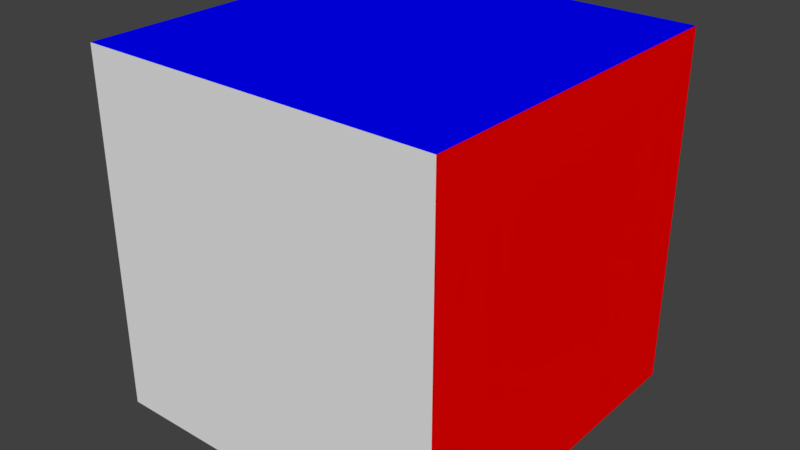 # Source: simple_box_subdivided.blend  (saved by Blender 2.78.0; exported with 4.5.12 LTS)
import bpy
from mathutils import Matrix  # noqa: F401  (used for matrix-valued properties, if any)

bpy.ops.wm.read_factory_settings(use_empty=True)
scene = bpy.context.scene
scene.name = 'Scene'

# ---- collections
col_collection_1 = bpy.data.collections.new('Collection 1'); scene.collection.children.link(col_collection_1)

# ---- materials (node trees are filled in below, after node groups)
mat_green_y = bpy.data.materials.new('Green y')
mat_green_y.alpha_threshold = 0.0
mat_green_y.use_transparent_shadow = False
mat_green_y.diffuse_color = (0.0, 1.0, 0.0, 1.0)
mat_green_y.roughness = 0.5
mat_red_x = bpy.data.materials.new('Red x')
mat_red_x.alpha_threshold = 0.0
mat_red_x.use_transparent_shadow = False
mat_red_x.diffuse_color = (1.0, 0.0, 0.0, 1.0)
mat_red_x.roughness = 0.5
mat_blue_z = bpy.data.materials.new('Blue z')
mat_blue_z.alpha_threshold = 0.0
mat_blue_z.use_transparent_shadow = False
mat_blue_z.diffuse_color = (0.0, 0.0, 1.0, 1.0)
mat_blue_z.roughness = 0.5
mat_grey = bpy.data.materials.new('Grey')
mat_grey.alpha_threshold = 0.0
mat_grey.use_transparent_shadow = False
mat_grey.roughness = 0.5

# ---- material node trees

# ---- world
world_world = bpy.data.worlds.new('World'); scene.world = world_world
world_world.color = (0.05088, 0.05088, 0.05088)
world_world.use_sun_shadow = False
world_world.sun_shadow_jitter_overblur = 0.0
world_world.cycles.sampling_method = 'MANUAL'

# ---- meshes
me_cube = bpy.data.meshes.new('Cube')
me_cube.from_pydata([(1.0, 1.0, -1.0), (1.0, -1.0, -1.0), (-1.0, -1.0, -1.0), (-1.0, 1.0, -1.0), (1.0, 1.0, 1.0), (1.0, -1.0, 1.0), (-1.0, -1.0, 1.0), (-1.0, 1.0, 1.0), (1.0, -5.96e-08, -1.0), (1.788e-07, 1.0, -1.0), (1.0, 1.0, 0.0), (0.0, -1.0, -1.0), (1.0, -1.0, 0.0), (-1.0, 2.98e-07, -1.0), (-1.0, -1.0, 0.0), (-1.0, 1.0, 0.0), (1.0, -5.364e-07, 1.0), (2.384e-07, 1.0, 1.0), (-5.364e-07, -1.0, 1.0), (-1.0, 1.788e-07, 1.0), (8.941e-08, 1.192e-07, -1.0), (-1.192e-07, -1.788e-07, 1.0), (2.086e-07, 1.0, 0.0), (1.0, -2.98e-07, 0.0), (-2.682e-07, -1.0, 0.0), (-1.0, 2.384e-07, 0.0), (1.0, -0.5, -1.0), (-0.5, 1.0, -1.0), (1.0, 1.0, 0.5), (-0.5, -1.0, -1.0), (1.0, -1.0, 0.5), (-1.0, 0.5, -1.0), (-1.0, -1.0, 0.5), (-1.0, 1.0, 0.5), (1.0, -0.5, 1.0), (-0.5, 1.0, 1.0), (-0.5, -1.0, 1.0), (-1.0, 0.5, 1.0), (-1.0, -0.5, -1.0), (1.0, 1.0, -0.5), (1.0, 0.5, -1.0), (0.5, 1.0, -1.0), (1.0, -1.0, -0.5), (0.5, -1.0, -1.0), (-1.0, -1.0, -0.5), (-1.0, 1.0, -0.5), (1.0, 0.5, 1.0), (0.5, 1.0, 1.0), (0.5, -1.0, 1.0), (-1.0, -0.5, 1.0), (1.341e-07, 0.5, -1.0), (4.47e-08, -0.5, -1.0), (0.5, 2.98e-08, -1.0), (-0.5, 2.086e-07, -1.0), (0.5, -3.576e-07, 1.0), (-0.5, 0.0, 1.0), (5.96e-08, 0.5, 1.0), (-3.278e-07, -0.5, 1.0), (2.235e-07, 1.0, 0.5), (1.937e-07, 1.0, -0.5), (0.5, 1.0, 0.0), (-0.5, 1.0, 0.0), (1.0, -1.788e-07, -0.5), (1.0, -4.172e-07, 0.5), (1.0, 0.5, 0.0), (1.0, -0.5, 0.0), (-1.341e-07, -1.0, -0.5), (-4.023e-07, -1.0, 0.5), (0.5, -1.0, 0.0), (-0.5, -1.0, 0.0), (-1.0, -0.5, 0.0), (-1.0, 0.5, 0.0), (-1.0, 2.086e-07, 0.5), (-1.0, 2.682e-07, -0.5), (-1.0, 0.5, -0.5), (-1.0, 0.5, 0.5), (-1.0, -0.5, 0.5), (-0.5, -1.0, 0.5), (0.5, -1.0, 0.5), (0.5, -1.0, -0.5), (1.0, -0.5, 0.5), (1.0, 0.5, 0.5), (1.0, 0.5, -0.5), (-0.5, 1.0, -0.5), (0.5, 1.0, -0.5), (-0.5, 0.5, -1.0), (-0.5, 0.5, 1.0), (-0.5, -0.5, 1.0), (-0.5, -0.5, -1.0), (0.5, -0.5, -1.0), (0.5, 0.5, 1.0), (0.5, 1.0, 0.5), (0.5, -0.5, 1.0), (-0.5, 1.0, 0.5), (1.0, -0.5, -0.5), (0.5, 0.5, -1.0), (-0.5, -1.0, -0.5), (-1.0, -0.5, -0.5)], [], [(38, 97, 44), (96, 29, 2), (50, 95, 41), (94, 26, 1), (33, 93, 35), (92, 34, 5), (58, 91, 47), (54, 90, 46), (51, 89, 52), (38, 88, 53), (36, 87, 57), (55, 86, 56), (85, 27, 3), (59, 84, 60), (45, 83, 61), (82, 40, 8), (81, 64, 23), (80, 65, 12), (79, 43, 11), (78, 68, 24), (77, 69, 14), (70, 76, 32), (75, 72, 25), (74, 73, 13), (74, 71, 25), (45, 15, 71), (3, 45, 74), (37, 19, 72), (7, 37, 75), (33, 75, 71), (76, 49, 6), (72, 19, 49), (25, 72, 76), (67, 24, 69), (18, 67, 77), (36, 77, 32), (30, 12, 68), (5, 30, 78), (48, 78, 67), (42, 1, 43), (12, 42, 79), (68, 79, 66), (63, 23, 65), (16, 63, 80), (34, 80, 30), (28, 10, 64), (4, 28, 81), (46, 81, 63), (39, 0, 40), (64, 10, 39), (64, 82, 62), (59, 22, 61), (27, 9, 59), (3, 27, 83), (39, 10, 60), (0, 39, 84), (41, 84, 59), (85, 50, 9), (53, 20, 50), (53, 85, 31), (86, 35, 17), (37, 7, 35), (19, 37, 86), (87, 55, 21), (19, 55, 87), (6, 49, 87), (51, 20, 53), (29, 11, 51), (2, 29, 88), (89, 26, 8), (43, 1, 26), (11, 43, 89), (90, 47, 4), (17, 47, 90), (21, 56, 90), (28, 4, 47), (10, 28, 91), (22, 60, 91), (54, 16, 34), (57, 21, 54), (18, 57, 92), (93, 58, 17), (61, 22, 58), (15, 61, 93), (62, 8, 26), (23, 62, 94), (12, 65, 94), (95, 40, 0), (52, 8, 40), (20, 52, 95), (96, 66, 11), (24, 66, 96), (14, 69, 96), (97, 70, 14), (73, 25, 70), (73, 97, 38), (38, 44, 2), (96, 2, 44), (50, 41, 9), (94, 1, 42), (33, 35, 7), (92, 5, 48), (58, 47, 17), (54, 46, 16), (51, 52, 20), (38, 53, 13), (36, 57, 18), (55, 56, 21), (85, 3, 31), (59, 60, 22), (45, 61, 15), (82, 8, 62), (81, 23, 63), (80, 12, 30), (79, 11, 66), (78, 24, 67), (77, 14, 32), (70, 32, 14), (75, 25, 71), (74, 13, 31), (74, 25, 73), (45, 71, 74), (3, 74, 31), (37, 72, 75), (7, 75, 33), (33, 71, 15), (76, 6, 32), (72, 49, 76), (25, 76, 70), (67, 69, 77), (18, 77, 36), (36, 32, 6), (30, 68, 78), (5, 78, 48), (48, 67, 18), (42, 43, 79), (12, 79, 68), (68, 66, 24), (63, 65, 80), (16, 80, 34), (34, 30, 5), (28, 64, 81), (4, 81, 46), (46, 63, 16), (39, 40, 82), (64, 39, 82), (64, 62, 23), (59, 61, 83), (27, 59, 83), (3, 83, 45), (39, 60, 84), (0, 84, 41), (41, 59, 9), (85, 9, 27), (53, 50, 85), (53, 31, 13), (86, 17, 56), (37, 35, 86), (19, 86, 55), (87, 21, 57), (19, 87, 49), (6, 87, 36), (51, 53, 88), (29, 51, 88), (2, 88, 38), (89, 8, 52), (43, 26, 89), (11, 89, 51), (90, 4, 46), (17, 90, 56), (21, 90, 54), (28, 47, 91), (10, 91, 60), (22, 91, 58), (54, 34, 92), (57, 54, 92), (18, 92, 48), (93, 17, 35), (61, 58, 93), (15, 93, 33), (62, 26, 94), (23, 94, 65), (12, 94, 42), (95, 0, 41), (52, 40, 95), (20, 95, 50), (96, 11, 29), (24, 96, 69), (14, 96, 44), (97, 14, 44), (73, 70, 97), (73, 38, 13)])
me_cube.polygons.foreach_set('material_index', [3, 3, 3, 1, 0, 2, 0, 2, 3, 3, 2, 2, 3, 0, 0, 1, 1, 1, 3, 3, 3, 3, 3, 3, 3, 3, 3, 3, 3, 3, 3, 3, 3, 3, 3, 3, 3, 3, 3, 3, 3, 3, 1, 1, 1, 1, 1, 1, 1, 1, 1, 0, 0, 0, 0, 0, 0, 3, 3, 3, 2, 2, 2, 2, 2, 2, 3, 3, 3, 3, 3, 3, 2, 2, 2, 0, 0, 0, 2, 2, 2, 0, 0, 0, 1, 1, 1, 3, 3, 3, 3, 3, 3, 3, 3, 3, 3, 3, 3, 1, 0, 2, 0, 2, 3, 3, 2, 2, 3, 0, 0, 1, 1, 1, 3, 3, 3, 3, 3, 3, 3, 3, 3, 3, 3, 3, 3, 3, 3, 3, 3, 3, 3, 3, 3, 3, 3, 3, 1, 1, 1, 1, 1, 1, 1, 1, 1, 0, 0, 0, 0, 0, 0, 3, 3, 3, 2, 2, 2, 2, 2, 2, 3, 3, 3, 3, 3, 3, 2, 2, 2, 0, 0, 0, 2, 2, 2, 0, 0, 0, 1, 1, 1, 3, 3, 3, 3, 3, 3, 3, 3, 3])
_uv = me_cube.uv_layers.new(name='UVMap')
_uv.uv.foreach_set('vector', [1.49e-08, 0.9167, 0.08333, 0.9167, 0.08333, 1.0, 0.9167, 0.08333, 0.9167, 2.235e-08, 1.0, 2.98e-08, 0.25, 0.5, 0.25, 0.4167, 0.3333, 0.4167, 0.25, 0.08333, 0.25, 9.934e-09, 0.3333, 0.0, 0.4167, 0.3333, 0.4167, 0.4167, 0.3333, 0.4167, 0.5833, 0.08333, 0.5833, 1.043e-07, 0.6667, 1.391e-07, 0.4167, 0.5, 0.4167, 0.5833, 0.3333, 0.5833, 0.5, 0.08333, 0.4167, 0.08333, 0.4167, 3.477e-08, 0.08333, 0.5, 0.08333, 0.4167, 0.1667, 0.4167, 0.08333, 0.6667, 0.08333, 0.5833, 0.1667, 0.5833, 0.6667, 0.25, 0.5833, 0.25, 0.5833, 0.1667, 0.5, 0.25, 0.4167, 0.25, 0.4167, 0.1667, 0.25, 0.5833, 0.3333, 0.5833, 0.3333, 0.6667, 0.5833, 0.5, 0.5833, 0.5833, 0.5, 0.5833, 0.5833, 0.3333, 0.5833, 0.4167, 0.5, 0.4167, 0.08333, 0.08333, 0.08333, 2.98e-08, 0.1667, 1.987e-08, 0.08333, 0.25, 0.08333, 0.1667, 0.1667, 0.1667, 0.25, 0.25, 0.25, 0.1667, 0.3333, 0.1667, 0.75, 0.08333, 0.75, 7.451e-09, 0.8333, 1.49e-08, 0.75, 0.25, 0.75, 0.1667, 0.8333, 0.1667, 0.9167, 0.25, 0.9167, 0.1667, 1.0, 0.1667, 0.1667, 0.9167, 0.25, 0.9167, 0.25, 1.0, 0.25, 0.75, 0.25, 0.8333, 0.1667, 0.8333, 0.08333, 0.75, 0.08333, 0.8333, 2.98e-08, 0.8333, 0.08333, 0.75, 0.1667, 0.75, 0.1667, 0.8333, 0.08333, 0.6667, 0.1667, 0.6667, 0.1667, 0.75, 5.96e-08, 0.6667, 0.08333, 0.6667, 0.08333, 0.75, 0.3333, 0.75, 0.3333, 0.8333, 0.25, 0.8333, 0.3333, 0.6667, 0.3333, 0.75, 0.25, 0.75, 0.25, 0.6667, 0.25, 0.75, 0.1667, 0.75, 0.25, 0.9167, 0.3333, 0.9167, 0.3333, 1.0, 0.25, 0.8333, 0.3333, 0.8333, 0.3333, 0.9167, 0.1667, 0.8333, 0.25, 0.8333, 0.25, 0.9167, 0.8333, 0.25, 0.8333, 0.1667, 0.9167, 0.1667, 0.8333, 0.3333, 0.8333, 0.25, 0.9167, 0.25, 0.9167, 0.3333, 0.9167, 0.25, 1.0, 0.25, 0.6667, 0.25, 0.6667, 0.1667, 0.75, 0.1667, 0.6667, 0.3333, 0.6667, 0.25, 0.75, 0.25, 0.75, 0.3333, 0.75, 0.25, 0.8333, 0.25, 0.6667, 0.08333, 0.6667, 0.0, 0.75, 7.451e-09, 0.6667, 0.1667, 0.6667, 0.08333, 0.75, 0.08333, 0.75, 0.1667, 0.75, 0.08333, 0.8333, 0.08333, 0.1667, 0.25, 0.1667, 0.1667, 0.25, 0.1667, 0.1667, 0.3333, 0.1667, 0.25, 0.25, 0.25, 0.25, 0.3333, 0.25, 0.25, 0.3333, 0.25, 8.196e-08, 0.25, 5.464e-08, 0.1667, 0.08333, 0.1667, 1.093e-07, 0.3333, 8.196e-08, 0.25, 0.08333, 0.25, 0.08333, 0.3333, 0.08333, 0.25, 0.1667, 0.25, 2.732e-08, 0.08333, 0.0, 3.974e-08, 0.08333, 2.98e-08, 0.08333, 0.1667, 5.464e-08, 0.1667, 2.732e-08, 0.08333, 0.08333, 0.1667, 0.08333, 0.08333, 0.1667, 0.08333, 0.5833, 0.5, 0.5, 0.5, 0.5, 0.4167, 0.6667, 0.4167, 0.6667, 0.5, 0.5833, 0.5, 0.6667, 0.3333, 0.6667, 0.4167, 0.5833, 0.4167, 0.5833, 0.6667, 0.5, 0.6667, 0.5, 0.5833, 0.6667, 0.6667, 0.5833, 0.6667, 0.5833, 0.5833, 0.6667, 0.5833, 0.5833, 0.5833, 0.5833, 0.5, 0.25, 0.5833, 0.25, 0.5, 0.3333, 0.5, 0.1667, 0.5833, 0.1667, 0.5, 0.25, 0.5, 0.1667, 0.5833, 0.25, 0.5833, 0.25, 0.6667, 0.4167, 0.25, 0.3333, 0.25, 0.3333, 0.1667, 0.4167, 0.3333, 0.3333, 0.3333, 0.3333, 0.25, 0.5, 0.3333, 0.4167, 0.3333, 0.4167, 0.25, 0.5833, 0.25, 0.5, 0.25, 0.5, 0.1667, 0.5, 0.3333, 0.5, 0.25, 0.5833, 0.25, 0.6667, 0.3333, 0.5833, 0.3333, 0.5833, 0.25, 0.08333, 0.5, 0.1667, 0.5, 0.1667, 0.5833, 2.235e-08, 0.5833, 4.47e-08, 0.5, 0.08333, 0.5, 0.0, 0.6667, 2.235e-08, 0.5833, 0.08333, 0.5833, 0.08333, 0.4167, 0.08333, 0.3333, 0.1667, 0.3333, 6.706e-08, 0.4167, 8.941e-08, 0.3333, 0.08333, 0.3333, 4.47e-08, 0.5, 6.706e-08, 0.4167, 0.08333, 0.4167, 0.4167, 0.08333, 0.3333, 0.08333, 0.3333, 0.0, 0.3333, 0.1667, 0.3333, 0.08333, 0.4167, 0.08333, 0.5, 0.1667, 0.4167, 0.1667, 0.4167, 0.08333, 0.4167, 0.6667, 0.3333, 0.6667, 0.3333, 0.5833, 0.5, 0.6667, 0.4167, 0.6667, 0.4167, 0.5833, 0.5, 0.5, 0.5, 0.5833, 0.4167, 0.5833, 0.5, 0.08333, 0.5, 6.954e-08, 0.5833, 1.043e-07, 0.5833, 0.1667, 0.5, 0.1667, 0.5, 0.08333, 0.6667, 0.1667, 0.5833, 0.1667, 0.5833, 0.08333, 0.4167, 0.4167, 0.4167, 0.5, 0.3333, 0.5, 0.5, 0.4167, 0.5, 0.5, 0.4167, 0.5, 0.5, 0.3333, 0.5, 0.4167, 0.4167, 0.4167, 0.1667, 0.08333, 0.1667, 1.987e-08, 0.25, 9.934e-09, 0.1667, 0.1667, 0.1667, 0.08333, 0.25, 0.08333, 0.3333, 0.1667, 0.25, 0.1667, 0.25, 0.08333, 0.25, 0.4167, 0.25, 0.3333, 0.3333, 0.3333, 0.1667, 0.4167, 0.1667, 0.3333, 0.25, 0.3333, 0.1667, 0.5, 0.1667, 0.4167, 0.25, 0.4167, 0.9167, 0.08333, 0.8333, 0.08333, 0.8333, 1.49e-08, 0.8333, 0.1667, 0.8333, 0.08333, 0.9167, 0.08333, 1.0, 0.1667, 0.9167, 0.1667, 0.9167, 0.08333, 0.08333, 0.9167, 0.1667, 0.9167, 0.1667, 1.0, 0.08333, 0.8333, 0.1667, 0.8333, 0.1667, 0.9167, 0.08333, 0.8333, 0.08333, 0.9167, 1.49e-08, 0.9167, 1.49e-08, 0.9167, 0.08333, 1.0, 0.0, 1.0, 0.9167, 0.08333, 1.0, 2.98e-08, 1.0, 0.08333, 0.25, 0.5, 0.3333, 0.4167, 0.3333, 0.5, 0.25, 0.08333, 0.3333, 0.0, 0.3333, 0.08333, 0.4167, 0.3333, 0.3333, 0.4167, 0.3333, 0.3333, 0.5833, 0.08333, 0.6667, 1.391e-07, 0.6667, 0.08333, 0.4167, 0.5, 0.3333, 0.5833, 0.3333, 0.5, 0.5, 0.08333, 0.4167, 3.477e-08, 0.5, 6.954e-08, 0.08333, 0.5, 0.1667, 0.4167, 0.1667, 0.5, 0.08333, 0.6667, 0.1667, 0.5833, 0.1667, 0.6667, 0.6667, 0.25, 0.5833, 0.1667, 0.6667, 0.1667, 0.5, 0.25, 0.4167, 0.1667, 0.5, 0.1667, 0.25, 0.5833, 0.3333, 0.6667, 0.25, 0.6667, 0.5833, 0.5, 0.5, 0.5833, 0.5, 0.5, 0.5833, 0.3333, 0.5, 0.4167, 0.5, 0.3333, 0.08333, 0.08333, 0.1667, 1.987e-08, 0.1667, 0.08333, 0.08333, 0.25, 0.1667, 0.1667, 0.1667, 0.25, 0.25, 0.25, 0.3333, 0.1667, 0.3333, 0.25, 0.75, 0.08333, 0.8333, 1.49e-08, 0.8333, 0.08333, 0.75, 0.25, 0.8333, 0.1667, 0.8333, 0.25, 0.9167, 0.25, 1.0, 0.1667, 1.0, 0.25, 0.1667, 0.9167, 0.25, 1.0, 0.1667, 1.0, 0.25, 0.75, 0.1667, 0.8333, 0.1667, 0.75, 0.08333, 0.75, 2.98e-08, 0.8333, 4.47e-08, 0.75, 0.08333, 0.75, 0.1667, 0.8333, 0.08333, 0.8333, 0.08333, 0.6667, 0.1667, 0.75, 0.08333, 0.75, 5.96e-08, 0.6667, 0.08333, 0.75, 4.47e-08, 0.75, 0.3333, 0.75, 0.25, 0.8333, 0.25, 0.75, 0.3333, 0.6667, 0.25, 0.75, 0.25, 0.6667, 0.25, 0.6667, 0.1667, 0.75, 0.1667, 0.6667, 0.25, 0.9167, 0.3333, 1.0, 0.25, 1.0, 0.25, 0.8333, 0.3333, 0.9167, 0.25, 0.9167, 0.1667, 0.8333, 0.25, 0.9167, 0.1667, 0.9167, 0.8333, 0.25, 0.9167, 0.1667, 0.9167, 0.25, 0.8333, 0.3333, 0.9167, 0.25, 0.9167, 0.3333, 0.9167, 0.3333, 1.0, 0.25, 1.0, 0.3333, 0.6667, 0.25, 0.75, 0.1667, 0.75, 0.25, 0.6667, 0.3333, 0.75, 0.25, 0.75, 0.3333, 0.75, 0.3333, 0.8333, 0.25, 0.8333, 0.3333, 0.6667, 0.08333, 0.75, 7.451e-09, 0.75, 0.08333, 0.6667, 0.1667, 0.75, 0.08333, 0.75, 0.1667, 0.75, 0.1667, 0.8333, 0.08333, 0.8333, 0.1667, 0.1667, 0.25, 0.25, 0.1667, 0.25, 0.25, 0.1667, 0.3333, 0.25, 0.25, 0.25, 0.3333, 0.25, 0.3333, 0.3333, 0.25, 0.3333, 0.3333, 8.196e-08, 0.25, 0.08333, 0.1667, 0.08333, 0.25, 1.093e-07, 0.3333, 0.08333, 0.25, 0.08333, 0.3333, 0.08333, 0.3333, 0.1667, 0.25, 0.1667, 0.3333, 2.732e-08, 0.08333, 0.08333, 2.98e-08, 0.08333, 0.08333, 0.08333, 0.1667, 2.732e-08, 0.08333, 0.08333, 0.08333, 0.08333, 0.1667, 0.1667, 0.08333, 0.1667, 0.1667, 0.5833, 0.5, 0.5, 0.4167, 0.5833, 0.4167, 0.6667, 0.4167, 0.5833, 0.5, 0.5833, 0.4167, 0.6667, 0.3333, 0.5833, 0.4167, 0.5833, 0.3333, 0.5833, 0.6667, 0.5, 0.5833, 0.5833, 0.5833, 0.6667, 0.6667, 0.5833, 0.5833, 0.6667, 0.5833, 0.6667, 0.5833, 0.5833, 0.5, 0.6667, 0.5, 0.25, 0.5833, 0.3333, 0.5, 0.3333, 0.5833, 0.1667, 0.5833, 0.25, 0.5, 0.25, 0.5833, 0.1667, 0.5833, 0.25, 0.6667, 0.1667, 0.6667, 0.4167, 0.25, 0.3333, 0.1667, 0.4167, 0.1667, 0.4167, 0.3333, 0.3333, 0.25, 0.4167, 0.25, 0.5, 0.3333, 0.4167, 0.25, 0.5, 0.25, 0.5833, 0.25, 0.5, 0.1667, 0.5833, 0.1667, 0.5, 0.3333, 0.5833, 0.25, 0.5833, 0.3333, 0.6667, 0.3333, 0.5833, 0.25, 0.6667, 0.25, 0.08333, 0.5, 0.1667, 0.5833, 0.08333, 0.5833, 2.235e-08, 0.5833, 0.08333, 0.5, 0.08333, 0.5833, 0.0, 0.6667, 0.08333, 0.5833, 0.08333, 0.6667, 0.08333, 0.4167, 0.1667, 0.3333, 0.1667, 0.4167, 6.706e-08, 0.4167, 0.08333, 0.3333, 0.08333, 0.4167, 4.47e-08, 0.5, 0.08333, 0.4167, 0.08333, 0.5, 0.4167, 0.08333, 0.3333, 0.0, 0.4167, 3.477e-08, 0.3333, 0.1667, 0.4167, 0.08333, 0.4167, 0.1667, 0.5, 0.1667, 0.4167, 0.08333, 0.5, 0.08333, 0.4167, 0.6667, 0.3333, 0.5833, 0.4167, 0.5833, 0.5, 0.6667, 0.4167, 0.5833, 0.5, 0.5833, 0.5, 0.5, 0.4167, 0.5833, 0.4167, 0.5, 0.5, 0.08333, 0.5833, 1.043e-07, 0.5833, 0.08333, 0.5833, 0.1667, 0.5, 0.08333, 0.5833, 0.08333, 0.6667, 0.1667, 0.5833, 0.08333, 0.6667, 0.08333, 0.4167, 0.4167, 0.3333, 0.5, 0.3333, 0.4167, 0.5, 0.4167, 0.4167, 0.5, 0.4167, 0.4167, 0.5, 0.3333, 0.4167, 0.4167, 0.4167, 0.3333, 0.1667, 0.08333, 0.25, 9.934e-09, 0.25, 0.08333, 0.1667, 0.1667, 0.25, 0.08333, 0.25, 0.1667, 0.3333, 0.1667, 0.25, 0.08333, 0.3333, 0.08333, 0.25, 0.4167, 0.3333, 0.3333, 0.3333, 0.4167, 0.1667, 0.4167, 0.25, 0.3333, 0.25, 0.4167, 0.1667, 0.5, 0.25, 0.4167, 0.25, 0.5, 0.9167, 0.08333, 0.8333, 1.49e-08, 0.9167, 2.235e-08, 0.8333, 0.1667, 0.9167, 0.08333, 0.9167, 0.1667, 1.0, 0.1667, 0.9167, 0.08333, 1.0, 0.08333, 0.08333, 0.9167, 0.1667, 1.0, 0.08333, 1.0, 0.08333, 0.8333, 0.1667, 0.9167, 0.08333, 0.9167, 0.08333, 0.8333, 1.49e-08, 0.9167, 2.98e-08, 0.8333])
me_cube.materials.append(mat_green_y)
me_cube.materials.append(mat_red_x)
me_cube.materials.append(mat_blue_z)
me_cube.materials.append(mat_grey)
me_cube.use_remesh_preserve_volume = False
me_cube.use_remesh_preserve_attributes = False
me_cube.use_mirror_vertex_groups = False
me_cube.update()

# ---- objects
ob_cube = bpy.data.objects.new('Cube', me_cube)

# ---- transforms, parenting, visibility, modifiers, constraints
ob_cube.location = (0.0, 0.0, 0.0)
ob_cube.lock_rotations_4d = False
ob_cube.empty_display_type = 'ARROWS'
ob_cube.lineart.crease_threshold = 0.0

# ---- collection membership
col_collection_1.objects.link(ob_cube)

# ---- scene / render settings (as saved in the file)
scene.frame_start = 1; scene.frame_end = 250; scene.frame_set(0)
scene.render.engine = 'BLENDER_EEVEE_NEXT'
scene.render.resolution_percentage = 50
scene.render.dither_intensity = 0.0
scene.cycles.use_denoising = False
scene.cycles.samples = 128
scene.cycles.sampling_pattern = 'TABULATED_SOBOL'
scene.cycles.light_sampling_threshold = 0.0
scene.cycles.use_adaptive_sampling = False
scene.cycles.use_light_tree = False
scene.cycles.blur_glossy = 0.0
scene.cycles.sample_clamp_indirect = 0.0
scene.view_settings.view_transform = 'Standard'
bpy.context.view_layer.update()

# ---- added for rendering (the .blend has no active camera and no usable light): camera, sun
cam_auto = bpy.data.cameras.new('AutoCamera')
cam_auto.lens = 50.0
cam_auto.sensor_width = 36.0
cam_auto.clip_end = 1000.0
ob_auto_camera = bpy.data.objects.new('AutoCamera', cam_auto)
scene.collection.objects.link(ob_auto_camera)
ob_auto_camera.location = (3.20507, -3.84609, 2.56406)
ob_auto_camera.rotation_euler = (1.09748, -7.21219e-08, 0.694738)
scene.camera = ob_auto_camera
light_auto_sun = bpy.data.lights.new('AutoSun', 'SUN')
light_auto_sun.energy = 3.0
light_auto_sun.angle = 0.0523599
ob_auto_sun = bpy.data.objects.new('AutoSun', light_auto_sun)
scene.collection.objects.link(ob_auto_sun)
ob_auto_sun.rotation_euler = (0.872665, 0.174533, 0.523599)
bpy.context.view_layer.update()

